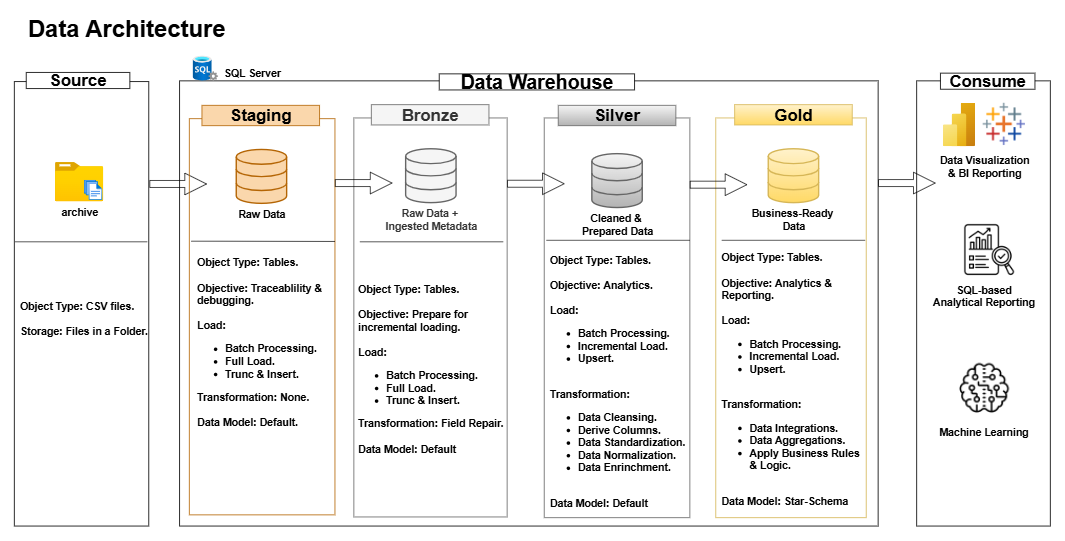

The diagram above was exported from draw.io. Its source (the exported page's mxGraphModel, read from the mxfile embedded in the PNG):
<mxGraphModel dx="1640" dy="705" grid="0" gridSize="1" guides="1" tooltips="1" connect="1" arrows="1" fold="1" page="1" pageScale="1" pageWidth="1920" pageHeight="1200" math="0" shadow="0">
  <root>
    <mxCell id="0" />
    <mxCell id="1" parent="0" />
    <mxCell id="S-LGD-Px6PYOsTlVkP5J-1" value="" style="rounded=0;whiteSpace=wrap;html=1;fillColor=none;" parent="1" vertex="1">
      <mxGeometry x="259" y="190" width="192" height="635" as="geometry" />
    </mxCell>
    <mxCell id="S-LGD-Px6PYOsTlVkP5J-2" value="Data Architecture" style="text;html=1;align=center;verticalAlign=middle;whiteSpace=wrap;rounded=0;fontSize=34;fontStyle=1" parent="1" vertex="1">
      <mxGeometry x="274" y="99" width="291" height="30" as="geometry" />
    </mxCell>
    <mxCell id="S-LGD-Px6PYOsTlVkP5J-3" value="Source" style="rounded=0;whiteSpace=wrap;html=1;fillColor=default;fontSize=24;fontStyle=1" parent="1" vertex="1">
      <mxGeometry x="276" y="177" width="148" height="23" as="geometry" />
    </mxCell>
    <mxCell id="S-LGD-Px6PYOsTlVkP5J-4" value="" style="rounded=0;whiteSpace=wrap;html=1;fillColor=none;" parent="1" vertex="1">
      <mxGeometry x="495" y="189" width="998" height="636" as="geometry" />
    </mxCell>
    <mxCell id="S-LGD-Px6PYOsTlVkP5J-5" value="Data Warehouse" style="rounded=0;whiteSpace=wrap;html=1;fillColor=default;fontSize=28;fontStyle=1" parent="1" vertex="1">
      <mxGeometry x="866" y="179" width="279" height="23" as="geometry" />
    </mxCell>
    <mxCell id="S-LGD-Px6PYOsTlVkP5J-6" value="" style="rounded=0;whiteSpace=wrap;html=1;fillColor=none;strokeColor=#666666;fontColor=#333333;" parent="1" vertex="1">
      <mxGeometry x="744" y="242" width="219" height="570" as="geometry" />
    </mxCell>
    <mxCell id="S-LGD-Px6PYOsTlVkP5J-7" value="Bronze" style="rounded=0;whiteSpace=wrap;html=1;fillColor=#f5f5f5;fontColor=#333333;strokeColor=#666666;fontStyle=1;fontSize=24;" parent="1" vertex="1">
      <mxGeometry x="769" y="223" width="168" height="29" as="geometry" />
    </mxCell>
    <mxCell id="S-LGD-Px6PYOsTlVkP5J-8" value="" style="rounded=0;whiteSpace=wrap;html=1;fillColor=none;strokeColor=#666666;gradientColor=#b3b3b3;" parent="1" vertex="1">
      <mxGeometry x="1016" y="242" width="208" height="571" as="geometry" />
    </mxCell>
    <mxCell id="S-LGD-Px6PYOsTlVkP5J-9" value="Silver" style="rounded=0;whiteSpace=wrap;html=1;fillColor=#f5f5f5;strokeColor=#666666;fontStyle=1;fontSize=24;gradientColor=#b3b3b3;" parent="1" vertex="1">
      <mxGeometry x="1036" y="224" width="168" height="29" as="geometry" />
    </mxCell>
    <mxCell id="S-LGD-Px6PYOsTlVkP5J-10" value="" style="rounded=0;whiteSpace=wrap;html=1;fillColor=none;strokeColor=#d6b656;gradientColor=#ffd966;" parent="1" vertex="1">
      <mxGeometry x="1261" y="242" width="215" height="571" as="geometry" />
    </mxCell>
    <mxCell id="S-LGD-Px6PYOsTlVkP5J-11" value="Gold" style="rounded=0;whiteSpace=wrap;html=1;fillColor=#fff2cc;strokeColor=#d6b656;fontStyle=1;fontSize=24;gradientColor=#ffd966;" parent="1" vertex="1">
      <mxGeometry x="1288" y="223" width="168" height="29" as="geometry" />
    </mxCell>
    <mxCell id="S-LGD-Px6PYOsTlVkP5J-12" value="" style="rounded=0;whiteSpace=wrap;html=1;fillColor=none;" parent="1" vertex="1">
      <mxGeometry x="1548" y="189" width="191" height="636" as="geometry" />
    </mxCell>
    <mxCell id="S-LGD-Px6PYOsTlVkP5J-13" value="Consume" style="rounded=0;whiteSpace=wrap;html=1;fillColor=default;fontSize=24;fontStyle=1" parent="1" vertex="1">
      <mxGeometry x="1582" y="178" width="135" height="23" as="geometry" />
    </mxCell>
    <mxCell id="S-LGD-Px6PYOsTlVkP5J-14" value="archive" style="image;aspect=fixed;html=1;points=[];align=center;fontSize=15;image=img/lib/azure2/general/Folder_Blank.svg;fontStyle=1" parent="1" vertex="1">
      <mxGeometry x="317" y="305" width="69" height="56.00000000000001" as="geometry" />
    </mxCell>
    <mxCell id="S-LGD-Px6PYOsTlVkP5J-15" value="" style="image;aspect=fixed;html=1;points=[];align=center;fontSize=12;image=img/lib/azure2/general/Files.svg;" parent="1" vertex="1">
      <mxGeometry x="358" y="330" width="26.51" height="29" as="geometry" />
    </mxCell>
    <mxCell id="S-LGD-Px6PYOsTlVkP5J-16" value="Object Type: CSV files.&lt;div&gt;&lt;br&gt;&lt;div&gt;Storage: Files in a Folder.&lt;/div&gt;&lt;/div&gt;" style="rounded=0;whiteSpace=wrap;html=1;align=left;fontStyle=1;fillColor=none;strokeColor=none;fontSize=15;" parent="1" vertex="1">
      <mxGeometry x="265" y="472" width="188" height="111" as="geometry" />
    </mxCell>
    <mxCell id="S-LGD-Px6PYOsTlVkP5J-17" value="Raw Data +&amp;nbsp;&lt;div&gt;Ingested Metadata&lt;/div&gt;" style="html=1;verticalLabelPosition=bottom;align=center;labelBackgroundColor=#ffffff;verticalAlign=top;strokeWidth=2;strokeColor=#666666;shadow=0;dashed=0;shape=mxgraph.ios7.icons.data;fillColor=#f5f5f5;fontColor=#333333;fontStyle=1;fontSize=15;" parent="1" vertex="1">
      <mxGeometry x="818" y="286" width="72" height="77" as="geometry" />
    </mxCell>
    <mxCell id="S-LGD-Px6PYOsTlVkP5J-18" value="Business-Ready&amp;nbsp;&lt;div&gt;Data&lt;/div&gt;" style="html=1;verticalLabelPosition=bottom;align=center;labelBackgroundColor=#ffffff;verticalAlign=top;strokeWidth=2;strokeColor=#d6b656;shadow=0;dashed=0;shape=mxgraph.ios7.icons.data;fillColor=#fff2cc;gradientColor=#ffd966;fontStyle=1;fontSize=15;" parent="1" vertex="1">
      <mxGeometry x="1336" y="286" width="72" height="77" as="geometry" />
    </mxCell>
    <mxCell id="S-LGD-Px6PYOsTlVkP5J-19" value="Cleaned &amp;amp;&amp;nbsp;&lt;div&gt;Prepared Data&lt;/div&gt;" style="html=1;verticalLabelPosition=bottom;align=center;labelBackgroundColor=#ffffff;verticalAlign=top;strokeWidth=2;strokeColor=#666666;shadow=0;dashed=0;shape=mxgraph.ios7.icons.data;fillColor=#f5f5f5;gradientColor=#b3b3b3;fontStyle=1;fontSize=15;" parent="1" vertex="1">
      <mxGeometry x="1084" y="293" width="72" height="77" as="geometry" />
    </mxCell>
    <mxCell id="S-LGD-Px6PYOsTlVkP5J-20" value="Object Type: Tables.&lt;div&gt;&lt;br&gt;&lt;div&gt;Objective: Prepare for incremental loading.&lt;/div&gt;&lt;div&gt;&lt;br&gt;&lt;/div&gt;&lt;div&gt;Load:&lt;/div&gt;&lt;div&gt;&lt;ul&gt;&lt;li&gt;Batch Processing.&lt;/li&gt;&lt;li&gt;Full Load.&lt;/li&gt;&lt;li&gt;Trunc &amp;amp; Insert.&lt;/li&gt;&lt;/ul&gt;&lt;/div&gt;&lt;div&gt;Transformation:&amp;nbsp;&lt;span style=&quot;background-color: transparent; color: light-dark(rgb(0, 0, 0), rgb(255, 255, 255));&quot;&gt;Field Repair.&lt;/span&gt;&lt;/div&gt;&lt;div&gt;&lt;br&gt;&lt;/div&gt;&lt;div&gt;Data Model: Default&lt;/div&gt;&lt;/div&gt;" style="rounded=0;whiteSpace=wrap;html=1;align=left;fontStyle=1;fillColor=none;strokeColor=none;fontSize=15;" parent="1" vertex="1">
      <mxGeometry x="748.25" y="425" width="211.5" height="350" as="geometry" />
    </mxCell>
    <mxCell id="S-LGD-Px6PYOsTlVkP5J-21" value="Object Type: Tables.&lt;div&gt;&lt;br&gt;&lt;div&gt;Objective: Analytics.&lt;/div&gt;&lt;div&gt;&lt;br&gt;&lt;/div&gt;&lt;div&gt;Load:&lt;/div&gt;&lt;div&gt;&lt;ul&gt;&lt;li&gt;Batch Processing.&lt;/li&gt;&lt;li&gt;Incremental Load.&lt;/li&gt;&lt;li&gt;Upsert.&lt;/li&gt;&lt;/ul&gt;&lt;/div&gt;&lt;div&gt;&lt;br&gt;&lt;/div&gt;&lt;div&gt;Transformation:&amp;nbsp;&lt;/div&gt;&lt;div&gt;&lt;ul&gt;&lt;li&gt;Data Cleansing.&lt;/li&gt;&lt;li&gt;Derive Columns.&lt;/li&gt;&lt;li&gt;Data Standardization.&lt;/li&gt;&lt;li&gt;Data Normalization.&lt;/li&gt;&lt;li&gt;Data Enrinchment.&lt;/li&gt;&lt;/ul&gt;&lt;/div&gt;&lt;div&gt;&lt;br&gt;&lt;/div&gt;&lt;div&gt;Data Model: Default&lt;/div&gt;&lt;/div&gt;" style="rounded=0;whiteSpace=wrap;html=1;align=left;fontStyle=1;fillColor=none;strokeColor=none;fontSize=15;" parent="1" vertex="1">
      <mxGeometry x="1022" y="429" width="200" height="377" as="geometry" />
    </mxCell>
    <mxCell id="S-LGD-Px6PYOsTlVkP5J-22" value="Object Type: Tables.&lt;div&gt;&lt;br&gt;&lt;div&gt;Objective: Analytics &amp;amp; Reporting.&lt;/div&gt;&lt;div&gt;&lt;br&gt;&lt;/div&gt;&lt;div&gt;Load:&lt;/div&gt;&lt;div&gt;&lt;ul&gt;&lt;li&gt;Batch Processing.&lt;/li&gt;&lt;li&gt;Incremental Load.&lt;/li&gt;&lt;li&gt;Upsert.&lt;/li&gt;&lt;/ul&gt;&lt;/div&gt;&lt;div&gt;&lt;br&gt;&lt;/div&gt;&lt;div&gt;Transformation:&amp;nbsp;&lt;/div&gt;&lt;div&gt;&lt;ul&gt;&lt;li&gt;Data Integrations.&lt;/li&gt;&lt;li&gt;Data Aggregations.&lt;br&gt;&lt;/li&gt;&lt;li&gt;Apply Business Rules &amp;amp; Logic.&lt;/li&gt;&lt;/ul&gt;&lt;/div&gt;&lt;div&gt;&lt;br&gt;&lt;/div&gt;&lt;div&gt;Data Model: Star-Schema&lt;/div&gt;&lt;/div&gt;" style="rounded=0;whiteSpace=wrap;html=1;align=left;fontStyle=1;fillColor=none;strokeColor=none;fontSize=15;" parent="1" vertex="1">
      <mxGeometry x="1267" y="418" width="203" height="394" as="geometry" />
    </mxCell>
    <mxCell id="S-LGD-Px6PYOsTlVkP5J-23" value="" style="image;aspect=fixed;html=1;points=[];align=center;fontSize=12;image=img/lib/azure2/analytics/Power_BI_Embedded.svg;" parent="1" vertex="1">
      <mxGeometry x="1585" y="220" width="46.75" height="62.33" as="geometry" />
    </mxCell>
    <mxCell id="S-LGD-Px6PYOsTlVkP5J-25" value="" style="shape=image;imageAspect=0;aspect=fixed;verticalLabelPosition=bottom;verticalAlign=top;image=data:image/png,(base64 omitted: 25592 chars);" parent="1" vertex="1">
      <mxGeometry x="1613" y="391.5" width="77" height="77" as="geometry" />
    </mxCell>
    <mxCell id="S-LGD-Px6PYOsTlVkP5J-27" value="" style="shape=image;imageAspect=0;aspect=fixed;verticalLabelPosition=bottom;verticalAlign=top;image=data:image/png,(base64 omitted: 1344 chars);" parent="1" vertex="1">
      <mxGeometry x="1641" y="219" width="64.33" height="64.33" as="geometry" />
    </mxCell>
    <mxCell id="S-LGD-Px6PYOsTlVkP5J-28" value="Data Visualization &amp;amp; BI Reporting" style="text;html=1;align=center;verticalAlign=middle;whiteSpace=wrap;rounded=0;fontStyle=1;fontSize=15;" parent="1" vertex="1">
      <mxGeometry x="1574.5" y="296" width="140" height="30" as="geometry" />
    </mxCell>
    <mxCell id="S-LGD-Px6PYOsTlVkP5J-29" value="SQL-based Analytical Reporting" style="text;html=1;align=center;verticalAlign=middle;whiteSpace=wrap;rounded=0;fontStyle=1;fontSize=15;" parent="1" vertex="1">
      <mxGeometry x="1567" y="476.5" width="154" height="38" as="geometry" />
    </mxCell>
    <mxCell id="S-LGD-Px6PYOsTlVkP5J-30" value="" style="shape=image;imageAspect=0;aspect=fixed;verticalLabelPosition=bottom;verticalAlign=top;image=data:image/png,(base64 omitted: 2392 chars);" parent="1" vertex="1">
      <mxGeometry x="1607" y="590" width="75" height="75" as="geometry" />
    </mxCell>
    <mxCell id="S-LGD-Px6PYOsTlVkP5J-31" value="Machine Learning" style="text;html=1;align=center;verticalAlign=middle;whiteSpace=wrap;rounded=0;fontStyle=1;fontSize=15;" parent="1" vertex="1">
      <mxGeometry x="1575.5" y="676" width="136" height="30" as="geometry" />
    </mxCell>
    <mxCell id="S-LGD-Px6PYOsTlVkP5J-33" value="" style="shape=flexArrow;endArrow=classic;html=1;rounded=0;startSize=26;endSize=10;targetPerimeterSpacing=3;sourcePerimeterSpacing=4;" parent="1" edge="1">
      <mxGeometry width="50" height="50" relative="1" as="geometry">
        <mxPoint x="452" y="336.33" as="sourcePoint" />
        <mxPoint x="534" y="336.33" as="targetPoint" />
      </mxGeometry>
    </mxCell>
    <mxCell id="S-LGD-Px6PYOsTlVkP5J-34" value="" style="shape=flexArrow;endArrow=classic;html=1;rounded=0;startSize=26;endSize=10;targetPerimeterSpacing=3;sourcePerimeterSpacing=4;" parent="1" edge="1">
      <mxGeometry width="50" height="50" relative="1" as="geometry">
        <mxPoint x="963" y="336" as="sourcePoint" />
        <mxPoint x="1045" y="336" as="targetPoint" />
      </mxGeometry>
    </mxCell>
    <mxCell id="S-LGD-Px6PYOsTlVkP5J-35" value="" style="shape=flexArrow;endArrow=classic;html=1;rounded=0;startSize=26;endSize=10;targetPerimeterSpacing=3;sourcePerimeterSpacing=4;" parent="1" edge="1">
      <mxGeometry width="50" height="50" relative="1" as="geometry">
        <mxPoint x="1224" y="337.33" as="sourcePoint" />
        <mxPoint x="1306" y="337.33" as="targetPoint" />
      </mxGeometry>
    </mxCell>
    <mxCell id="S-LGD-Px6PYOsTlVkP5J-36" value="" style="shape=flexArrow;endArrow=classic;html=1;rounded=0;startSize=26;endSize=10;targetPerimeterSpacing=3;sourcePerimeterSpacing=4;" parent="1" edge="1">
      <mxGeometry width="50" height="50" relative="1" as="geometry">
        <mxPoint x="1493" y="335" as="sourcePoint" />
        <mxPoint x="1575" y="335" as="targetPoint" />
      </mxGeometry>
    </mxCell>
    <mxCell id="S-LGD-Px6PYOsTlVkP5J-37" value="" style="image;aspect=fixed;html=1;points=[];align=center;fontSize=12;image=img/lib/azure2/databases/SQL_Server.svg;" parent="1" vertex="1">
      <mxGeometry x="514" y="153" width="36" height="36" as="geometry" />
    </mxCell>
    <mxCell id="S-LGD-Px6PYOsTlVkP5J-38" value="SQL Server" style="text;html=1;align=center;verticalAlign=middle;whiteSpace=wrap;rounded=0;fontStyle=1;fontSize=15;" parent="1" vertex="1">
      <mxGeometry x="553" y="169" width="92" height="17" as="geometry" />
    </mxCell>
    <mxCell id="K_-UgbfXW8dC-NZctyFS-6" value="" style="rounded=0;whiteSpace=wrap;html=1;fillColor=none;strokeColor=#b46504;" parent="1" vertex="1">
      <mxGeometry x="509" y="243" width="208" height="566" as="geometry" />
    </mxCell>
    <mxCell id="K_-UgbfXW8dC-NZctyFS-7" value="Staging" style="rounded=0;whiteSpace=wrap;html=1;fontStyle=1;fontSize=24;fillColor=#fad7ac;strokeColor=#b46504;" parent="1" vertex="1">
      <mxGeometry x="527" y="224" width="168" height="29" as="geometry" />
    </mxCell>
    <mxCell id="K_-UgbfXW8dC-NZctyFS-8" value="Raw Data" style="html=1;verticalLabelPosition=bottom;align=center;labelBackgroundColor=#ffffff;verticalAlign=top;strokeWidth=2;strokeColor=#b46504;shadow=0;dashed=0;shape=mxgraph.ios7.icons.data;fillColor=#fad7ac;fontStyle=1;fontSize=15;" parent="1" vertex="1">
      <mxGeometry x="576" y="287" width="72" height="77" as="geometry" />
    </mxCell>
    <mxCell id="K_-UgbfXW8dC-NZctyFS-9" value="Object Type: Tables.&lt;div&gt;&lt;br&gt;&lt;div&gt;Objective: Traceablility &amp;amp; debugging.&lt;/div&gt;&lt;div&gt;&lt;br&gt;&lt;/div&gt;&lt;div&gt;Load:&lt;/div&gt;&lt;div&gt;&lt;ul&gt;&lt;li&gt;Batch Processing.&lt;/li&gt;&lt;li&gt;Full Load.&lt;/li&gt;&lt;li&gt;Trunc &amp;amp; Insert.&lt;/li&gt;&lt;/ul&gt;&lt;/div&gt;&lt;div&gt;Transformation: None.&lt;/div&gt;&lt;div&gt;&lt;br&gt;&lt;/div&gt;&lt;div&gt;Data Model: Default.&lt;/div&gt;&lt;/div&gt;" style="rounded=0;whiteSpace=wrap;html=1;align=left;fontStyle=1;fillColor=none;strokeColor=none;fontSize=15;" parent="1" vertex="1">
      <mxGeometry x="518" y="391.5" width="196" height="341" as="geometry" />
    </mxCell>
    <mxCell id="K_-UgbfXW8dC-NZctyFS-12" value="" style="shape=flexArrow;endArrow=classic;html=1;rounded=0;startSize=26;endSize=10;targetPerimeterSpacing=3;sourcePerimeterSpacing=4;" parent="1" edge="1">
      <mxGeometry width="50" height="50" relative="1" as="geometry">
        <mxPoint x="717" y="335" as="sourcePoint" />
        <mxPoint x="799" y="335" as="targetPoint" />
      </mxGeometry>
    </mxCell>
    <mxCell id="K_-UgbfXW8dC-NZctyFS-15" value="" style="endArrow=none;html=1;rounded=0;entryX=1.002;entryY=0.079;entryDx=0;entryDy=0;entryPerimeter=0;" parent="1" edge="1">
      <mxGeometry width="50" height="50" relative="1" as="geometry">
        <mxPoint x="511.61" y="418" as="sourcePoint" />
        <mxPoint x="717.0020000000003" y="418.4390000000001" as="targetPoint" />
      </mxGeometry>
    </mxCell>
    <mxCell id="K_-UgbfXW8dC-NZctyFS-16" value="" style="endArrow=none;html=1;rounded=0;entryX=1.002;entryY=0.079;entryDx=0;entryDy=0;entryPerimeter=0;" parent="1" edge="1">
      <mxGeometry width="50" height="50" relative="1" as="geometry">
        <mxPoint x="752.5" y="419" as="sourcePoint" />
        <mxPoint x="957.5" y="419" as="targetPoint" />
      </mxGeometry>
    </mxCell>
    <mxCell id="K_-UgbfXW8dC-NZctyFS-17" value="" style="endArrow=none;html=1;rounded=0;entryX=1.002;entryY=0.079;entryDx=0;entryDy=0;entryPerimeter=0;" parent="1" edge="1">
      <mxGeometry width="50" height="50" relative="1" as="geometry">
        <mxPoint x="1019" y="416.67" as="sourcePoint" />
        <mxPoint x="1224" y="416.67" as="targetPoint" />
      </mxGeometry>
    </mxCell>
    <mxCell id="K_-UgbfXW8dC-NZctyFS-18" value="" style="endArrow=none;html=1;rounded=0;entryX=1.002;entryY=0.079;entryDx=0;entryDy=0;entryPerimeter=0;" parent="1" edge="1">
      <mxGeometry width="50" height="50" relative="1" as="geometry">
        <mxPoint x="1269.5" y="416.67" as="sourcePoint" />
        <mxPoint x="1474.5" y="416.67" as="targetPoint" />
      </mxGeometry>
    </mxCell>
    <mxCell id="K_-UgbfXW8dC-NZctyFS-19" value="" style="endArrow=none;html=1;rounded=0;" parent="1" edge="1">
      <mxGeometry width="50" height="50" relative="1" as="geometry">
        <mxPoint x="260" y="419" as="sourcePoint" />
        <mxPoint x="449" y="419" as="targetPoint" />
      </mxGeometry>
    </mxCell>
  </root>
</mxGraphModel>